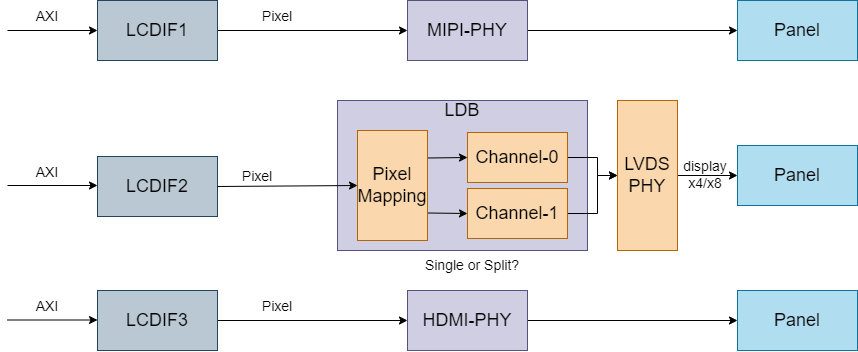

The diagram above was exported from draw.io. Its source (the exported page's mxGraphModel, read from the mxfile embedded in the PNG):
<mxGraphModel dx="849" dy="684" grid="1" gridSize="10" guides="1" tooltips="1" connect="1" arrows="1" fold="1" page="0" pageScale="1" pageWidth="850" pageHeight="1100" background="#ffffff" math="0" shadow="0">
  <root>
    <mxCell id="0" />
    <mxCell id="1" parent="0" />
    <mxCell id="11" style="edgeStyle=none;html=1;exitX=1;exitY=0.5;exitDx=0;exitDy=0;entryX=0;entryY=0.5;entryDx=0;entryDy=0;fontSize=18;fontColor=#000000;strokeColor=#000000;" parent="1" source="2" target="7" edge="1">
      <mxGeometry relative="1" as="geometry" />
    </mxCell>
    <mxCell id="2" value="&lt;font color=&quot;#000000&quot; style=&quot;font-size: 18px;&quot;&gt;LCDIF1&lt;/font&gt;" style="rounded=0;whiteSpace=wrap;html=1;fillColor=#bac8d3;strokeColor=#23445d;" parent="1" vertex="1">
      <mxGeometry x="280" y="320" width="120" height="60" as="geometry" />
    </mxCell>
    <mxCell id="6" value="&lt;font color=&quot;#000000&quot; style=&quot;font-size: 18px;&quot;&gt;Panel&lt;br&gt;&lt;/font&gt;" style="rounded=0;whiteSpace=wrap;html=1;fillColor=#b1ddf0;strokeColor=#10739e;" parent="1" vertex="1">
      <mxGeometry x="920" y="320" width="120" height="60" as="geometry" />
    </mxCell>
    <mxCell id="12" style="edgeStyle=none;html=1;exitX=1;exitY=0.5;exitDx=0;exitDy=0;entryX=0;entryY=0.5;entryDx=0;entryDy=0;strokeColor=#000000;fontSize=18;fontColor=#000000;" parent="1" source="7" target="6" edge="1">
      <mxGeometry relative="1" as="geometry" />
    </mxCell>
    <mxCell id="7" value="&lt;font color=&quot;#000000&quot; style=&quot;font-size: 18px;&quot;&gt;MIPI-PHY&lt;br&gt;&lt;/font&gt;" style="rounded=0;whiteSpace=wrap;html=1;fillColor=#d0cee2;strokeColor=#56517e;" parent="1" vertex="1">
      <mxGeometry x="590" y="320" width="120" height="60" as="geometry" />
    </mxCell>
    <mxCell id="8" value="&lt;font color=&quot;#000000&quot; style=&quot;font-size: 18px;&quot;&gt;LCDIF2&lt;/font&gt;" style="rounded=0;whiteSpace=wrap;html=1;fillColor=#bac8d3;strokeColor=#23445d;" parent="1" vertex="1">
      <mxGeometry x="280" y="476" width="120" height="60" as="geometry" />
    </mxCell>
    <mxCell id="9" value="&lt;font color=&quot;#000000&quot; style=&quot;font-size: 18px;&quot;&gt;Panel&lt;br&gt;&lt;/font&gt;" style="rounded=0;whiteSpace=wrap;html=1;fillColor=#b1ddf0;strokeColor=#10739e;" parent="1" vertex="1">
      <mxGeometry x="920" y="465" width="120" height="60" as="geometry" />
    </mxCell>
    <mxCell id="10" value="&lt;font color=&quot;#000000&quot; style=&quot;font-size: 18px;&quot;&gt;LDB&lt;br&gt;&lt;br&gt;&lt;br&gt;&lt;br&gt;&lt;br&gt;&lt;br&gt;&lt;br&gt;&lt;/font&gt;" style="rounded=0;whiteSpace=wrap;html=1;fillColor=#d0cee2;strokeColor=#56517e;" parent="1" vertex="1">
      <mxGeometry x="520" y="420" width="250" height="150" as="geometry" />
    </mxCell>
    <mxCell id="15" style="edgeStyle=none;html=1;exitX=1;exitY=0.5;exitDx=0;exitDy=0;strokeColor=#000000;fontSize=18;fontColor=#000000;" parent="1" source="16" target="19" edge="1">
      <mxGeometry relative="1" as="geometry" />
    </mxCell>
    <mxCell id="16" value="&lt;font color=&quot;#000000&quot; style=&quot;font-size: 18px;&quot;&gt;LCDIF3&lt;/font&gt;" style="rounded=0;whiteSpace=wrap;html=1;fillColor=#bac8d3;strokeColor=#23445d;" parent="1" vertex="1">
      <mxGeometry x="280" y="610" width="120" height="60" as="geometry" />
    </mxCell>
    <mxCell id="17" value="&lt;font color=&quot;#000000&quot; style=&quot;font-size: 18px;&quot;&gt;Panel&lt;br&gt;&lt;/font&gt;" style="rounded=0;whiteSpace=wrap;html=1;fillColor=#b1ddf0;strokeColor=#10739e;" parent="1" vertex="1">
      <mxGeometry x="920" y="610" width="120" height="60" as="geometry" />
    </mxCell>
    <mxCell id="18" style="edgeStyle=none;html=1;exitX=1;exitY=0.5;exitDx=0;exitDy=0;strokeColor=#000000;fontSize=18;fontColor=#000000;" parent="1" source="19" target="17" edge="1">
      <mxGeometry relative="1" as="geometry" />
    </mxCell>
    <mxCell id="19" value="&lt;font color=&quot;#000000&quot; style=&quot;font-size: 18px;&quot;&gt;HDMI-PHY&lt;br&gt;&lt;/font&gt;" style="rounded=0;whiteSpace=wrap;html=1;fillColor=#d0cee2;strokeColor=#56517e;" parent="1" vertex="1">
      <mxGeometry x="590" y="610" width="120" height="60" as="geometry" />
    </mxCell>
    <mxCell id="54" style="edgeStyle=none;html=1;exitX=1;exitY=0.5;exitDx=0;exitDy=0;entryX=0;entryY=0.5;entryDx=0;entryDy=0;rounded=0;curved=0;" edge="1" parent="1" source="20" target="50">
      <mxGeometry relative="1" as="geometry">
        <Array as="points">
          <mxPoint x="780" y="477" />
          <mxPoint x="780" y="495" />
        </Array>
      </mxGeometry>
    </mxCell>
    <mxCell id="20" value="&lt;font color=&quot;#000000&quot; style=&quot;font-size: 18px;&quot;&gt;Channel-0&lt;br&gt;&lt;/font&gt;" style="rounded=0;whiteSpace=wrap;html=1;fillColor=#fad7ac;strokeColor=#b46504;" parent="1" vertex="1">
      <mxGeometry x="650" y="452" width="100" height="50" as="geometry" />
    </mxCell>
    <mxCell id="55" style="edgeStyle=none;html=1;exitX=1;exitY=0.5;exitDx=0;exitDy=0;entryX=0;entryY=0.5;entryDx=0;entryDy=0;rounded=0;curved=0;" edge="1" parent="1" source="21" target="50">
      <mxGeometry relative="1" as="geometry">
        <Array as="points">
          <mxPoint x="780" y="533" />
          <mxPoint x="780" y="495" />
        </Array>
      </mxGeometry>
    </mxCell>
    <mxCell id="21" value="&lt;font color=&quot;#000000&quot; style=&quot;font-size: 18px;&quot;&gt;Channel-1&lt;br&gt;&lt;/font&gt;" style="rounded=0;whiteSpace=wrap;html=1;fillColor=#fad7ac;strokeColor=#b46504;" parent="1" vertex="1">
      <mxGeometry x="650" y="508" width="100" height="50" as="geometry" />
    </mxCell>
    <mxCell id="32" value="" style="endArrow=classic;html=1;rounded=0;strokeColor=#000000;fontSize=18;fontColor=#000000;entryX=0;entryY=0.5;entryDx=0;entryDy=0;" parent="1" target="2" edge="1">
      <mxGeometry width="50" height="50" relative="1" as="geometry">
        <mxPoint x="190" y="350" as="sourcePoint" />
        <mxPoint x="400" y="420" as="targetPoint" />
      </mxGeometry>
    </mxCell>
    <mxCell id="33" value="" style="endArrow=classic;html=1;rounded=0;strokeColor=#000000;fontSize=18;fontColor=#000000;entryX=0;entryY=0.5;entryDx=0;entryDy=0;" parent="1" edge="1">
      <mxGeometry width="50" height="50" relative="1" as="geometry">
        <mxPoint x="190" y="505" as="sourcePoint" />
        <mxPoint x="280" y="505" as="targetPoint" />
      </mxGeometry>
    </mxCell>
    <mxCell id="34" value="" style="endArrow=classic;html=1;rounded=0;strokeColor=#000000;fontSize=18;fontColor=#000000;entryX=0;entryY=0.5;entryDx=0;entryDy=0;" parent="1" edge="1">
      <mxGeometry width="50" height="50" relative="1" as="geometry">
        <mxPoint x="190" y="639.5" as="sourcePoint" />
        <mxPoint x="280" y="639.5" as="targetPoint" />
      </mxGeometry>
    </mxCell>
    <mxCell id="35" value="&lt;font style=&quot;font-size: 14px;&quot;&gt;AXI&lt;/font&gt;" style="text;html=1;strokeColor=none;fillColor=none;align=center;verticalAlign=middle;whiteSpace=wrap;rounded=0;fontSize=18;fontColor=#000000;" parent="1" vertex="1">
      <mxGeometry x="200" y="320" width="60" height="30" as="geometry" />
    </mxCell>
    <mxCell id="38" value="&lt;font style=&quot;font-size: 14px;&quot;&gt;AXI&lt;/font&gt;" style="text;html=1;strokeColor=none;fillColor=none;align=center;verticalAlign=middle;whiteSpace=wrap;rounded=0;fontSize=18;fontColor=#000000;" parent="1" vertex="1">
      <mxGeometry x="200" y="476" width="60" height="30" as="geometry" />
    </mxCell>
    <mxCell id="39" value="&lt;font style=&quot;font-size: 14px;&quot;&gt;AXI&lt;/font&gt;" style="text;html=1;strokeColor=none;fillColor=none;align=center;verticalAlign=middle;whiteSpace=wrap;rounded=0;fontSize=18;fontColor=#000000;" parent="1" vertex="1">
      <mxGeometry x="200" y="610" width="60" height="30" as="geometry" />
    </mxCell>
    <mxCell id="41" value="&lt;font style=&quot;font-size: 14px;&quot;&gt;Pixel&lt;/font&gt;" style="text;html=1;strokeColor=none;fillColor=none;align=center;verticalAlign=middle;whiteSpace=wrap;rounded=0;fontSize=18;fontColor=#000000;" parent="1" vertex="1">
      <mxGeometry x="430" y="320" width="60" height="30" as="geometry" />
    </mxCell>
    <mxCell id="44" value="&lt;font style=&quot;font-size: 14px;&quot;&gt;Pixel&lt;/font&gt;" style="text;html=1;strokeColor=none;fillColor=none;align=center;verticalAlign=middle;whiteSpace=wrap;rounded=0;fontSize=18;fontColor=#000000;" parent="1" vertex="1">
      <mxGeometry x="410" y="480" width="60" height="30" as="geometry" />
    </mxCell>
    <mxCell id="45" value="&lt;font style=&quot;font-size: 14px;&quot;&gt;Pixel&lt;/font&gt;" style="text;html=1;strokeColor=none;fillColor=none;align=center;verticalAlign=middle;whiteSpace=wrap;rounded=0;fontSize=18;fontColor=#000000;" parent="1" vertex="1">
      <mxGeometry x="430" y="610" width="60" height="30" as="geometry" />
    </mxCell>
    <mxCell id="46" value="Single or Split?" style="text;html=1;strokeColor=none;fillColor=none;align=center;verticalAlign=middle;whiteSpace=wrap;rounded=0;fontSize=14;fontColor=#000000;" parent="1" vertex="1">
      <mxGeometry x="600" y="570" width="110" height="30" as="geometry" />
    </mxCell>
    <mxCell id="47" value="display x4/x8" style="text;html=1;strokeColor=none;fillColor=none;align=center;verticalAlign=middle;whiteSpace=wrap;rounded=0;fontSize=14;fontColor=#000000;" parent="1" vertex="1">
      <mxGeometry x="853" y="479" width="70" height="30" as="geometry" />
    </mxCell>
    <mxCell id="52" style="edgeStyle=none;html=1;exitX=1;exitY=0.25;exitDx=0;exitDy=0;entryX=0;entryY=0.5;entryDx=0;entryDy=0;" edge="1" parent="1" source="48" target="20">
      <mxGeometry relative="1" as="geometry" />
    </mxCell>
    <mxCell id="53" style="edgeStyle=none;html=1;exitX=1;exitY=0.75;exitDx=0;exitDy=0;entryX=0;entryY=0.5;entryDx=0;entryDy=0;" edge="1" parent="1" source="48" target="21">
      <mxGeometry relative="1" as="geometry" />
    </mxCell>
    <mxCell id="48" value="&lt;span style=&quot;font-size: 18px;&quot;&gt;Pixel&lt;/span&gt;&lt;div&gt;&lt;span style=&quot;font-size: 18px;&quot;&gt;Mapping&lt;/span&gt;&lt;/div&gt;" style="rounded=0;whiteSpace=wrap;html=1;fillColor=#fad7ac;strokeColor=#b46504;" vertex="1" parent="1">
      <mxGeometry x="540" y="450" width="70" height="110" as="geometry" />
    </mxCell>
    <mxCell id="56" style="edgeStyle=none;html=1;exitX=1;exitY=0.5;exitDx=0;exitDy=0;entryX=0;entryY=0.5;entryDx=0;entryDy=0;" edge="1" parent="1" source="50" target="9">
      <mxGeometry relative="1" as="geometry" />
    </mxCell>
    <mxCell id="50" value="&lt;font color=&quot;#000000&quot; style=&quot;font-size: 18px;&quot;&gt;LVDS&lt;/font&gt;&lt;div&gt;&lt;font color=&quot;#000000&quot; style=&quot;font-size: 18px;&quot;&gt;PHY&lt;br&gt;&lt;/font&gt;&lt;/div&gt;" style="rounded=0;whiteSpace=wrap;html=1;fillColor=#fad7ac;strokeColor=#b46504;" vertex="1" parent="1">
      <mxGeometry x="800" y="420" width="60" height="150" as="geometry" />
    </mxCell>
    <mxCell id="51" value="" style="endArrow=classic;html=1;entryX=0;entryY=0.5;entryDx=0;entryDy=0;exitX=1;exitY=0.5;exitDx=0;exitDy=0;" edge="1" parent="1" source="8" target="48">
      <mxGeometry width="50" height="50" relative="1" as="geometry">
        <mxPoint x="510" y="590" as="sourcePoint" />
        <mxPoint x="560" y="540" as="targetPoint" />
      </mxGeometry>
    </mxCell>
  </root>
</mxGraphModel>